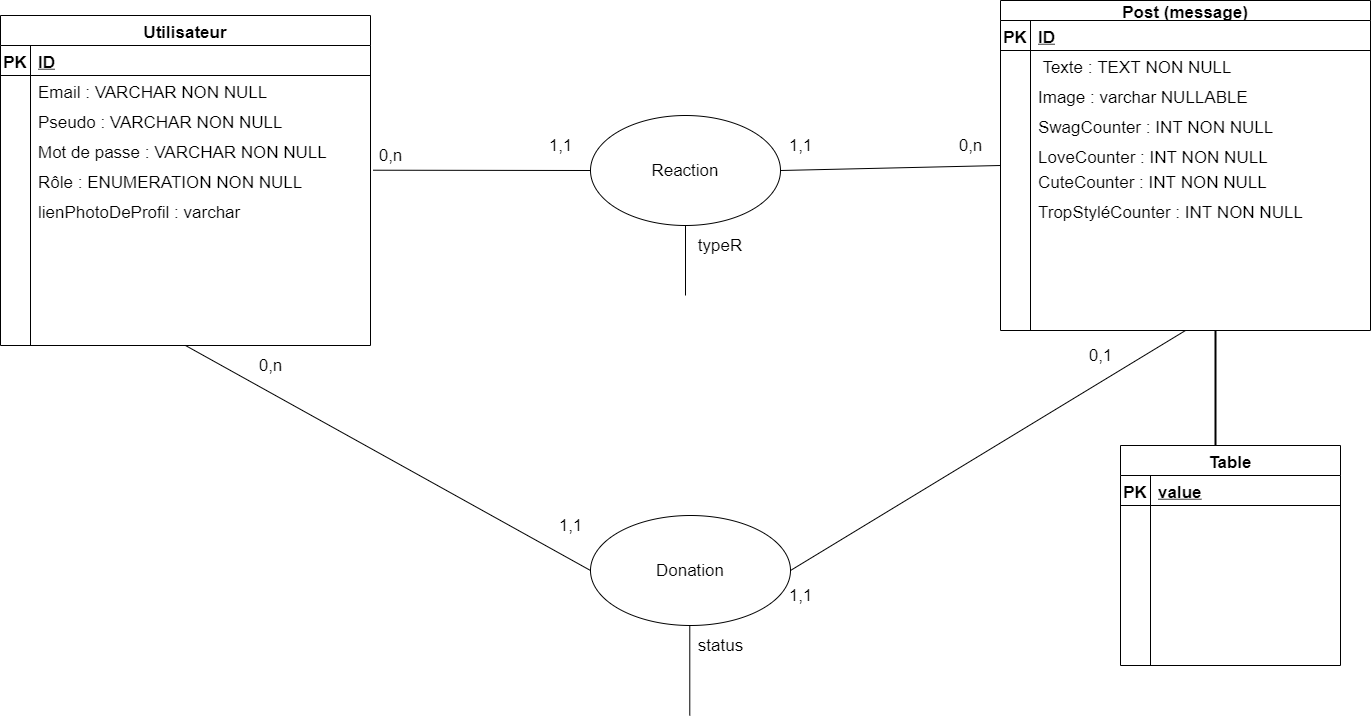

The diagram above was exported from draw.io. Its source (the exported page's mxGraphModel, read from the mxfile embedded in the PNG):
<mxGraphModel dx="1642" dy="904" grid="1" gridSize="10" guides="1" tooltips="1" connect="1" arrows="1" fold="1" page="1" pageScale="1" pageWidth="1654" pageHeight="2336" math="0" shadow="0" extFonts="Permanent Marker^https://fonts.googleapis.com/css?family=Permanent+Marker">
  <root>
    <mxCell id="0" />
    <mxCell id="1" parent="0" />
    <mxCell id="rClQiwvDlKAOklwNSGbs-1" value="Reaction" style="ellipse;whiteSpace=wrap;html=1;fontSize=17;" parent="1" vertex="1">
      <mxGeometry x="790" y="360" width="190" height="110" as="geometry" />
    </mxCell>
    <mxCell id="rClQiwvDlKAOklwNSGbs-2" value="Utilisateur" style="shape=table;startSize=30;container=1;collapsible=1;childLayout=tableLayout;fixedRows=1;rowLines=0;fontStyle=1;align=center;resizeLast=1;fontSize=17;" parent="1" vertex="1">
      <mxGeometry x="200" y="260" width="370" height="330" as="geometry" />
    </mxCell>
    <mxCell id="rClQiwvDlKAOklwNSGbs-3" value="" style="shape=partialRectangle;collapsible=0;dropTarget=0;pointerEvents=0;fillColor=none;top=0;left=0;bottom=1;right=0;points=[[0,0.5],[1,0.5]];portConstraint=eastwest;fontSize=17;" parent="rClQiwvDlKAOklwNSGbs-2" vertex="1">
      <mxGeometry y="30" width="370" height="30" as="geometry" />
    </mxCell>
    <mxCell id="rClQiwvDlKAOklwNSGbs-4" value="PK" style="shape=partialRectangle;connectable=0;fillColor=none;top=0;left=0;bottom=0;right=0;fontStyle=1;overflow=hidden;fontSize=17;" parent="rClQiwvDlKAOklwNSGbs-3" vertex="1">
      <mxGeometry width="30" height="30" as="geometry" />
    </mxCell>
    <mxCell id="rClQiwvDlKAOklwNSGbs-5" value="ID" style="shape=partialRectangle;connectable=0;fillColor=none;top=0;left=0;bottom=0;right=0;align=left;spacingLeft=6;fontStyle=5;overflow=hidden;fontSize=17;" parent="rClQiwvDlKAOklwNSGbs-3" vertex="1">
      <mxGeometry x="30" width="340" height="30" as="geometry" />
    </mxCell>
    <mxCell id="rClQiwvDlKAOklwNSGbs-6" value="" style="shape=partialRectangle;collapsible=0;dropTarget=0;pointerEvents=0;fillColor=none;top=0;left=0;bottom=0;right=0;points=[[0,0.5],[1,0.5]];portConstraint=eastwest;fontSize=17;" parent="rClQiwvDlKAOklwNSGbs-2" vertex="1">
      <mxGeometry y="60" width="370" height="30" as="geometry" />
    </mxCell>
    <mxCell id="rClQiwvDlKAOklwNSGbs-7" value="" style="shape=partialRectangle;connectable=0;fillColor=none;top=0;left=0;bottom=0;right=0;editable=1;overflow=hidden;fontSize=17;" parent="rClQiwvDlKAOklwNSGbs-6" vertex="1">
      <mxGeometry width="30" height="30" as="geometry" />
    </mxCell>
    <mxCell id="rClQiwvDlKAOklwNSGbs-8" value="Email : VARCHAR NON NULL" style="shape=partialRectangle;connectable=0;fillColor=none;top=0;left=0;bottom=0;right=0;align=left;spacingLeft=6;overflow=hidden;fontSize=17;" parent="rClQiwvDlKAOklwNSGbs-6" vertex="1">
      <mxGeometry x="30" width="340" height="30" as="geometry" />
    </mxCell>
    <mxCell id="rClQiwvDlKAOklwNSGbs-9" value="" style="shape=partialRectangle;collapsible=0;dropTarget=0;pointerEvents=0;fillColor=none;top=0;left=0;bottom=0;right=0;points=[[0,0.5],[1,0.5]];portConstraint=eastwest;fontSize=17;" parent="rClQiwvDlKAOklwNSGbs-2" vertex="1">
      <mxGeometry y="90" width="370" height="30" as="geometry" />
    </mxCell>
    <mxCell id="rClQiwvDlKAOklwNSGbs-10" value="" style="shape=partialRectangle;connectable=0;fillColor=none;top=0;left=0;bottom=0;right=0;editable=1;overflow=hidden;fontSize=17;" parent="rClQiwvDlKAOklwNSGbs-9" vertex="1">
      <mxGeometry width="30" height="30" as="geometry" />
    </mxCell>
    <mxCell id="rClQiwvDlKAOklwNSGbs-11" value="Pseudo : VARCHAR NON NULL" style="shape=partialRectangle;connectable=0;fillColor=none;top=0;left=0;bottom=0;right=0;align=left;spacingLeft=6;overflow=hidden;fontSize=17;" parent="rClQiwvDlKAOklwNSGbs-9" vertex="1">
      <mxGeometry x="30" width="340" height="30" as="geometry" />
    </mxCell>
    <mxCell id="rClQiwvDlKAOklwNSGbs-12" value="" style="shape=partialRectangle;collapsible=0;dropTarget=0;pointerEvents=0;fillColor=none;top=0;left=0;bottom=0;right=0;points=[[0,0.5],[1,0.5]];portConstraint=eastwest;fontSize=17;" parent="rClQiwvDlKAOklwNSGbs-2" vertex="1">
      <mxGeometry y="120" width="370" height="30" as="geometry" />
    </mxCell>
    <mxCell id="rClQiwvDlKAOklwNSGbs-13" value="" style="shape=partialRectangle;connectable=0;fillColor=none;top=0;left=0;bottom=0;right=0;editable=1;overflow=hidden;fontSize=17;" parent="rClQiwvDlKAOklwNSGbs-12" vertex="1">
      <mxGeometry width="30" height="30" as="geometry" />
    </mxCell>
    <mxCell id="rClQiwvDlKAOklwNSGbs-14" value="Mot de passe : VARCHAR NON NULL" style="shape=partialRectangle;connectable=0;fillColor=none;top=0;left=0;bottom=0;right=0;align=left;spacingLeft=6;overflow=hidden;fontSize=17;" parent="rClQiwvDlKAOklwNSGbs-12" vertex="1">
      <mxGeometry x="30" width="340" height="30" as="geometry" />
    </mxCell>
    <mxCell id="rClQiwvDlKAOklwNSGbs-16" value="Rôle : ENUMERATION NON NULL" style="shape=partialRectangle;connectable=0;fillColor=none;top=0;left=0;bottom=0;right=0;align=left;spacingLeft=6;overflow=hidden;fontSize=17;" parent="1" vertex="1">
      <mxGeometry x="230" y="410" width="340" height="30" as="geometry" />
    </mxCell>
    <mxCell id="rClQiwvDlKAOklwNSGbs-31" value="Post (message)" style="shape=table;startSize=20;container=1;collapsible=1;childLayout=tableLayout;fixedRows=1;rowLines=0;fontStyle=1;align=center;resizeLast=1;fontSize=17;" parent="1" vertex="1">
      <mxGeometry x="1200" y="245" width="370" height="330" as="geometry" />
    </mxCell>
    <mxCell id="rClQiwvDlKAOklwNSGbs-32" value="" style="shape=partialRectangle;collapsible=0;dropTarget=0;pointerEvents=0;fillColor=none;top=0;left=0;bottom=1;right=0;points=[[0,0.5],[1,0.5]];portConstraint=eastwest;fontSize=17;" parent="rClQiwvDlKAOklwNSGbs-31" vertex="1">
      <mxGeometry y="20" width="370" height="30" as="geometry" />
    </mxCell>
    <mxCell id="rClQiwvDlKAOklwNSGbs-33" value="PK" style="shape=partialRectangle;connectable=0;fillColor=none;top=0;left=0;bottom=0;right=0;fontStyle=1;overflow=hidden;fontSize=17;" parent="rClQiwvDlKAOklwNSGbs-32" vertex="1">
      <mxGeometry width="30" height="30" as="geometry" />
    </mxCell>
    <mxCell id="rClQiwvDlKAOklwNSGbs-34" value="ID" style="shape=partialRectangle;connectable=0;fillColor=none;top=0;left=0;bottom=0;right=0;align=left;spacingLeft=6;fontStyle=5;overflow=hidden;fontSize=17;" parent="rClQiwvDlKAOklwNSGbs-32" vertex="1">
      <mxGeometry x="30" width="340" height="30" as="geometry" />
    </mxCell>
    <mxCell id="rClQiwvDlKAOklwNSGbs-35" value="" style="shape=partialRectangle;collapsible=0;dropTarget=0;pointerEvents=0;fillColor=none;top=0;left=0;bottom=0;right=0;points=[[0,0.5],[1,0.5]];portConstraint=eastwest;fontSize=17;" parent="rClQiwvDlKAOklwNSGbs-31" vertex="1">
      <mxGeometry y="50" width="370" height="30" as="geometry" />
    </mxCell>
    <mxCell id="rClQiwvDlKAOklwNSGbs-36" value="" style="shape=partialRectangle;connectable=0;fillColor=none;top=0;left=0;bottom=0;right=0;editable=1;overflow=hidden;fontSize=17;" parent="rClQiwvDlKAOklwNSGbs-35" vertex="1">
      <mxGeometry width="30" height="30" as="geometry" />
    </mxCell>
    <mxCell id="rClQiwvDlKAOklwNSGbs-37" value=" Texte : TEXT NON NULL " style="shape=partialRectangle;connectable=0;fillColor=none;top=0;left=0;bottom=0;right=0;align=left;spacingLeft=6;overflow=hidden;fontSize=17;" parent="rClQiwvDlKAOklwNSGbs-35" vertex="1">
      <mxGeometry x="30" width="340" height="30" as="geometry" />
    </mxCell>
    <mxCell id="rClQiwvDlKAOklwNSGbs-38" value="" style="shape=partialRectangle;collapsible=0;dropTarget=0;pointerEvents=0;fillColor=none;top=0;left=0;bottom=0;right=0;points=[[0,0.5],[1,0.5]];portConstraint=eastwest;fontSize=17;" parent="rClQiwvDlKAOklwNSGbs-31" vertex="1">
      <mxGeometry y="80" width="370" height="30" as="geometry" />
    </mxCell>
    <mxCell id="rClQiwvDlKAOklwNSGbs-39" value="" style="shape=partialRectangle;connectable=0;fillColor=none;top=0;left=0;bottom=0;right=0;editable=1;overflow=hidden;fontSize=17;" parent="rClQiwvDlKAOklwNSGbs-38" vertex="1">
      <mxGeometry width="30" height="30" as="geometry" />
    </mxCell>
    <mxCell id="rClQiwvDlKAOklwNSGbs-40" value="Image : varchar NULLABLE" style="shape=partialRectangle;connectable=0;fillColor=none;top=0;left=0;bottom=0;right=0;align=left;spacingLeft=6;overflow=hidden;fontSize=17;" parent="rClQiwvDlKAOklwNSGbs-38" vertex="1">
      <mxGeometry x="30" width="340" height="30" as="geometry" />
    </mxCell>
    <mxCell id="rClQiwvDlKAOklwNSGbs-41" value="" style="shape=partialRectangle;collapsible=0;dropTarget=0;pointerEvents=0;fillColor=none;top=0;left=0;bottom=0;right=0;points=[[0,0.5],[1,0.5]];portConstraint=eastwest;fontSize=17;" parent="rClQiwvDlKAOklwNSGbs-31" vertex="1">
      <mxGeometry y="110" width="370" height="30" as="geometry" />
    </mxCell>
    <mxCell id="rClQiwvDlKAOklwNSGbs-42" value="" style="shape=partialRectangle;connectable=0;fillColor=none;top=0;left=0;bottom=0;right=0;editable=1;overflow=hidden;fontSize=17;" parent="rClQiwvDlKAOklwNSGbs-41" vertex="1">
      <mxGeometry width="30" height="30" as="geometry" />
    </mxCell>
    <mxCell id="rClQiwvDlKAOklwNSGbs-43" value="" style="shape=partialRectangle;connectable=0;fillColor=none;top=0;left=0;bottom=0;right=0;align=left;spacingLeft=6;overflow=hidden;fontSize=17;" parent="rClQiwvDlKAOklwNSGbs-41" vertex="1">
      <mxGeometry x="30" width="340" height="30" as="geometry" />
    </mxCell>
    <mxCell id="rClQiwvDlKAOklwNSGbs-46" value="LoveCounter : INT NON NULL " style="shape=partialRectangle;connectable=0;fillColor=none;top=0;left=0;bottom=0;right=0;align=left;spacingLeft=6;overflow=hidden;fontSize=17;" parent="1" vertex="1">
      <mxGeometry x="1230" y="385" width="340" height="30" as="geometry" />
    </mxCell>
    <mxCell id="rClQiwvDlKAOklwNSGbs-48" value="" style="endArrow=none;html=1;fontSize=17;fontColor=#000000;exitX=1.007;exitY=1.157;exitDx=0;exitDy=0;exitPerimeter=0;entryX=0;entryY=0.5;entryDx=0;entryDy=0;" parent="1" source="rClQiwvDlKAOklwNSGbs-12" target="rClQiwvDlKAOklwNSGbs-1" edge="1">
      <mxGeometry width="50" height="50" relative="1" as="geometry">
        <mxPoint x="1030" y="500" as="sourcePoint" />
        <mxPoint x="1080" y="450" as="targetPoint" />
        <Array as="points" />
      </mxGeometry>
    </mxCell>
    <mxCell id="rClQiwvDlKAOklwNSGbs-49" value="" style="endArrow=none;html=1;fontSize=17;fontColor=#000000;exitX=1;exitY=0.5;exitDx=0;exitDy=0;entryX=0;entryY=0.5;entryDx=0;entryDy=0;" parent="1" source="rClQiwvDlKAOklwNSGbs-1" target="rClQiwvDlKAOklwNSGbs-31" edge="1">
      <mxGeometry width="50" height="50" relative="1" as="geometry">
        <mxPoint x="1030" y="500" as="sourcePoint" />
        <mxPoint x="1080" y="450" as="targetPoint" />
      </mxGeometry>
    </mxCell>
    <mxCell id="rClQiwvDlKAOklwNSGbs-50" value="0,n" style="text;html=1;align=center;verticalAlign=middle;resizable=0;points=[];autosize=1;fontSize=17;fontColor=#000000;" parent="1" vertex="1">
      <mxGeometry x="570" y="385" width="40" height="30" as="geometry" />
    </mxCell>
    <mxCell id="rClQiwvDlKAOklwNSGbs-51" value="1,1" style="text;html=1;align=center;verticalAlign=middle;resizable=0;points=[];autosize=1;fontSize=17;fontColor=#000000;" parent="1" vertex="1">
      <mxGeometry x="740" y="375" width="40" height="30" as="geometry" />
    </mxCell>
    <mxCell id="rClQiwvDlKAOklwNSGbs-52" value="1,1" style="text;html=1;align=center;verticalAlign=middle;resizable=0;points=[];autosize=1;fontSize=17;fontColor=#000000;" parent="1" vertex="1">
      <mxGeometry x="980" y="375" width="40" height="30" as="geometry" />
    </mxCell>
    <mxCell id="rClQiwvDlKAOklwNSGbs-53" value="0,n" style="text;html=1;align=center;verticalAlign=middle;resizable=0;points=[];autosize=1;fontSize=17;fontColor=#000000;" parent="1" vertex="1">
      <mxGeometry x="1150" y="375" width="40" height="30" as="geometry" />
    </mxCell>
    <mxCell id="rClQiwvDlKAOklwNSGbs-54" value="" style="endArrow=none;html=1;fontSize=17;fontColor=#000000;exitX=0.5;exitY=1;exitDx=0;exitDy=0;" parent="1" source="rClQiwvDlKAOklwNSGbs-1" edge="1">
      <mxGeometry width="50" height="50" relative="1" as="geometry">
        <mxPoint x="880" y="475" as="sourcePoint" />
        <mxPoint x="885" y="540" as="targetPoint" />
      </mxGeometry>
    </mxCell>
    <mxCell id="rClQiwvDlKAOklwNSGbs-55" value="typeR" style="text;html=1;strokeColor=none;fillColor=none;align=center;verticalAlign=middle;whiteSpace=wrap;rounded=0;fontSize=17;fontColor=#000000;" parent="1" vertex="1">
      <mxGeometry x="900" y="480" width="40" height="20" as="geometry" />
    </mxCell>
    <mxCell id="rClQiwvDlKAOklwNSGbs-56" value="Donation" style="ellipse;whiteSpace=wrap;html=1;fillColor=#ffffff;fontSize=17;fontColor=#000000;" parent="1" vertex="1">
      <mxGeometry x="790" y="760" width="200" height="110" as="geometry" />
    </mxCell>
    <mxCell id="rClQiwvDlKAOklwNSGbs-57" value="" style="endArrow=none;html=1;fontSize=17;fontColor=#000000;exitX=0.5;exitY=1;exitDx=0;exitDy=0;entryX=0;entryY=0.5;entryDx=0;entryDy=0;" parent="1" source="rClQiwvDlKAOklwNSGbs-2" target="rClQiwvDlKAOklwNSGbs-56" edge="1">
      <mxGeometry width="50" height="50" relative="1" as="geometry">
        <mxPoint x="1030" y="790" as="sourcePoint" />
        <mxPoint x="1080" y="740" as="targetPoint" />
      </mxGeometry>
    </mxCell>
    <mxCell id="rClQiwvDlKAOklwNSGbs-58" value="" style="endArrow=none;html=1;fontSize=17;fontColor=#000000;exitX=1;exitY=0.5;exitDx=0;exitDy=0;entryX=0.5;entryY=1;entryDx=0;entryDy=0;" parent="1" source="rClQiwvDlKAOklwNSGbs-56" target="rClQiwvDlKAOklwNSGbs-31" edge="1">
      <mxGeometry width="50" height="50" relative="1" as="geometry">
        <mxPoint x="1030" y="790" as="sourcePoint" />
        <mxPoint x="1080" y="740" as="targetPoint" />
      </mxGeometry>
    </mxCell>
    <mxCell id="rClQiwvDlKAOklwNSGbs-59" value="" style="endArrow=none;html=1;fontSize=17;fontColor=#000000;exitX=0.5;exitY=1;exitDx=0;exitDy=0;" parent="1" edge="1">
      <mxGeometry width="50" height="50" relative="1" as="geometry">
        <mxPoint x="889.29" y="869.9999999999998" as="sourcePoint" />
        <mxPoint x="889.29" y="959.9999999999998" as="targetPoint" />
      </mxGeometry>
    </mxCell>
    <mxCell id="rClQiwvDlKAOklwNSGbs-60" value="status" style="text;html=1;align=center;verticalAlign=middle;resizable=0;points=[];autosize=1;fontSize=17;fontColor=#000000;" parent="1" vertex="1">
      <mxGeometry x="890" y="875" width="60" height="30" as="geometry" />
    </mxCell>
    <mxCell id="rClQiwvDlKAOklwNSGbs-61" value="0,1" style="text;html=1;align=center;verticalAlign=middle;resizable=0;points=[];autosize=1;fontSize=17;fontColor=#000000;" parent="1" vertex="1">
      <mxGeometry x="1280" y="585" width="40" height="30" as="geometry" />
    </mxCell>
    <mxCell id="rClQiwvDlKAOklwNSGbs-62" value="1,1" style="text;html=1;align=center;verticalAlign=middle;resizable=0;points=[];autosize=1;fontSize=17;fontColor=#000000;" parent="1" vertex="1">
      <mxGeometry x="980" y="825" width="40" height="30" as="geometry" />
    </mxCell>
    <mxCell id="rClQiwvDlKAOklwNSGbs-63" value="1,1" style="text;html=1;align=center;verticalAlign=middle;resizable=0;points=[];autosize=1;fontSize=17;fontColor=#000000;" parent="1" vertex="1">
      <mxGeometry x="750" y="755" width="40" height="30" as="geometry" />
    </mxCell>
    <mxCell id="rClQiwvDlKAOklwNSGbs-64" value="0,n" style="text;html=1;align=center;verticalAlign=middle;resizable=0;points=[];autosize=1;fontSize=17;fontColor=#000000;" parent="1" vertex="1">
      <mxGeometry x="450" y="595" width="40" height="30" as="geometry" />
    </mxCell>
    <mxCell id="rClQiwvDlKAOklwNSGbs-66" value="" style="line;strokeWidth=2;direction=south;html=1;fillColor=#ffffff;fontSize=17;fontColor=#000000;" parent="1" vertex="1">
      <mxGeometry x="1410" y="575" width="10" height="115" as="geometry" />
    </mxCell>
    <mxCell id="rClQiwvDlKAOklwNSGbs-68" value="Table" style="shape=table;startSize=30;container=1;collapsible=1;childLayout=tableLayout;fixedRows=1;rowLines=0;fontStyle=1;align=center;resizeLast=1;fillColor=#ffffff;fontSize=17;fontColor=#000000;" parent="1" vertex="1">
      <mxGeometry x="1320" y="690" width="220" height="220.00000000000023" as="geometry" />
    </mxCell>
    <mxCell id="rClQiwvDlKAOklwNSGbs-69" value="" style="shape=partialRectangle;collapsible=0;dropTarget=0;pointerEvents=0;fillColor=none;top=0;left=0;bottom=1;right=0;points=[[0,0.5],[1,0.5]];portConstraint=eastwest;fontSize=17;" parent="rClQiwvDlKAOklwNSGbs-68" vertex="1">
      <mxGeometry y="30" width="220" height="30" as="geometry" />
    </mxCell>
    <mxCell id="rClQiwvDlKAOklwNSGbs-70" value="PK" style="shape=partialRectangle;connectable=0;fillColor=none;top=0;left=0;bottom=0;right=0;fontStyle=1;overflow=hidden;fontSize=17;" parent="rClQiwvDlKAOklwNSGbs-69" vertex="1">
      <mxGeometry width="30" height="30" as="geometry" />
    </mxCell>
    <mxCell id="rClQiwvDlKAOklwNSGbs-71" value="value" style="shape=partialRectangle;connectable=0;fillColor=none;top=0;left=0;bottom=0;right=0;align=left;spacingLeft=6;fontStyle=5;overflow=hidden;fontSize=17;" parent="rClQiwvDlKAOklwNSGbs-69" vertex="1">
      <mxGeometry x="30" width="190" height="30" as="geometry" />
    </mxCell>
    <mxCell id="rClQiwvDlKAOklwNSGbs-72" value="" style="shape=partialRectangle;collapsible=0;dropTarget=0;pointerEvents=0;fillColor=none;top=0;left=0;bottom=0;right=0;points=[[0,0.5],[1,0.5]];portConstraint=eastwest;fontSize=17;" parent="rClQiwvDlKAOklwNSGbs-68" vertex="1">
      <mxGeometry y="60" width="220" height="40" as="geometry" />
    </mxCell>
    <mxCell id="rClQiwvDlKAOklwNSGbs-73" value="" style="shape=partialRectangle;connectable=0;fillColor=none;top=0;left=0;bottom=0;right=0;editable=1;overflow=hidden;fontSize=17;" parent="rClQiwvDlKAOklwNSGbs-72" vertex="1">
      <mxGeometry width="30" height="40" as="geometry" />
    </mxCell>
    <mxCell id="rClQiwvDlKAOklwNSGbs-74" value="" style="shape=partialRectangle;connectable=0;fillColor=none;top=0;left=0;bottom=0;right=0;align=left;spacingLeft=6;overflow=hidden;fontSize=17;" parent="rClQiwvDlKAOklwNSGbs-72" vertex="1">
      <mxGeometry x="30" width="190" height="40" as="geometry" />
    </mxCell>
    <mxCell id="rClQiwvDlKAOklwNSGbs-75" value="" style="shape=partialRectangle;collapsible=0;dropTarget=0;pointerEvents=0;fillColor=none;top=0;left=0;bottom=0;right=0;points=[[0,0.5],[1,0.5]];portConstraint=eastwest;fontSize=17;" parent="rClQiwvDlKAOklwNSGbs-68" vertex="1">
      <mxGeometry y="100" width="220" height="30" as="geometry" />
    </mxCell>
    <mxCell id="rClQiwvDlKAOklwNSGbs-76" value="" style="shape=partialRectangle;connectable=0;fillColor=none;top=0;left=0;bottom=0;right=0;editable=1;overflow=hidden;fontSize=17;" parent="rClQiwvDlKAOklwNSGbs-75" vertex="1">
      <mxGeometry width="30" height="30" as="geometry" />
    </mxCell>
    <mxCell id="rClQiwvDlKAOklwNSGbs-77" value="" style="shape=partialRectangle;connectable=0;fillColor=none;top=0;left=0;bottom=0;right=0;align=left;spacingLeft=6;overflow=hidden;fontSize=17;" parent="rClQiwvDlKAOklwNSGbs-75" vertex="1">
      <mxGeometry x="30" width="190" height="30" as="geometry" />
    </mxCell>
    <mxCell id="rClQiwvDlKAOklwNSGbs-78" value="" style="shape=partialRectangle;collapsible=0;dropTarget=0;pointerEvents=0;fillColor=none;top=0;left=0;bottom=0;right=0;points=[[0,0.5],[1,0.5]];portConstraint=eastwest;fontSize=17;" parent="rClQiwvDlKAOklwNSGbs-68" vertex="1">
      <mxGeometry y="130" width="220" height="30" as="geometry" />
    </mxCell>
    <mxCell id="rClQiwvDlKAOklwNSGbs-79" value="" style="shape=partialRectangle;connectable=0;fillColor=none;top=0;left=0;bottom=0;right=0;editable=1;overflow=hidden;fontSize=17;" parent="rClQiwvDlKAOklwNSGbs-78" vertex="1">
      <mxGeometry width="30" height="30" as="geometry" />
    </mxCell>
    <mxCell id="rClQiwvDlKAOklwNSGbs-80" value="" style="shape=partialRectangle;connectable=0;fillColor=none;top=0;left=0;bottom=0;right=0;align=left;spacingLeft=6;overflow=hidden;fontSize=17;" parent="rClQiwvDlKAOklwNSGbs-78" vertex="1">
      <mxGeometry x="30" width="190" height="30" as="geometry" />
    </mxCell>
    <mxCell id="rClQiwvDlKAOklwNSGbs-81" value="SwagCounter : INT NON NULL " style="shape=partialRectangle;connectable=0;fillColor=none;top=0;left=0;bottom=0;right=0;align=left;spacingLeft=6;overflow=hidden;fontSize=17;" parent="1" vertex="1">
      <mxGeometry x="1230" y="355" width="340" height="30" as="geometry" />
    </mxCell>
    <mxCell id="rClQiwvDlKAOklwNSGbs-82" value="CuteCounter : INT NON NULL " style="shape=partialRectangle;connectable=0;fillColor=none;top=0;left=0;bottom=0;right=0;align=left;spacingLeft=6;overflow=hidden;fontSize=17;" parent="1" vertex="1">
      <mxGeometry x="1230" y="410" width="340" height="30" as="geometry" />
    </mxCell>
    <mxCell id="rClQiwvDlKAOklwNSGbs-83" value="TropStyléCounter : INT NON NULL " style="shape=partialRectangle;connectable=0;fillColor=none;top=0;left=0;bottom=0;right=0;align=left;spacingLeft=6;overflow=hidden;fontSize=17;" parent="1" vertex="1">
      <mxGeometry x="1230" y="440" width="280" height="30" as="geometry" />
    </mxCell>
    <mxCell id="b340moX3OncFo-PxRq9u-2" value="lienPhotoDeProfil : varchar " style="shape=partialRectangle;connectable=0;fillColor=none;top=0;left=0;bottom=0;right=0;align=left;spacingLeft=6;overflow=hidden;fontSize=17;" vertex="1" parent="1">
      <mxGeometry x="230" y="440" width="340" height="30" as="geometry" />
    </mxCell>
  </root>
</mxGraphModel>